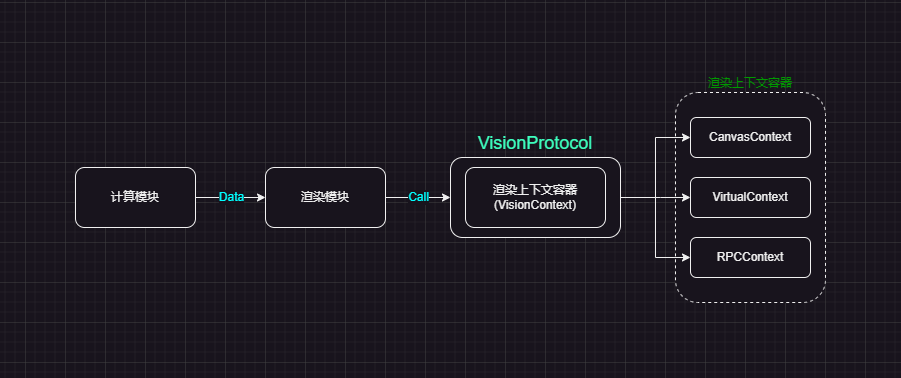

The diagram above was exported from draw.io. Its source (the exported page's mxGraphModel, read from the mxfile embedded in the PNG):
<mxGraphModel dx="988" dy="577" grid="1" gridSize="10" guides="1" tooltips="1" connect="1" arrows="1" fold="1" page="1" pageScale="1" pageWidth="1169" pageHeight="827" math="0" shadow="0">
  <root>
    <mxCell id="0" />
    <mxCell id="1" parent="0" />
    <mxCell id="lTGDRozN9I56LuCi_AV8-1" value="计算模块" style="rounded=1;whiteSpace=wrap;html=1;" parent="1" vertex="1">
      <mxGeometry x="210" y="325" width="120" height="60" as="geometry" />
    </mxCell>
    <mxCell id="lTGDRozN9I56LuCi_AV8-2" value="渲染模块" style="whiteSpace=wrap;html=1;rounded=1;" parent="1" vertex="1">
      <mxGeometry x="400" y="325" width="120" height="60" as="geometry" />
    </mxCell>
    <mxCell id="lTGDRozN9I56LuCi_AV8-8" style="edgeStyle=orthogonalEdgeStyle;rounded=0;orthogonalLoop=1;jettySize=auto;html=1;exitX=0.5;exitY=1;exitDx=0;exitDy=0;" parent="1" edge="1">
      <mxGeometry relative="1" as="geometry">
        <mxPoint x="690" y="385" as="sourcePoint" />
        <mxPoint x="690" y="385" as="targetPoint" />
      </mxGeometry>
    </mxCell>
    <mxCell id="lTGDRozN9I56LuCi_AV8-9" value="VisionProtocol" style="whiteSpace=wrap;html=1;rounded=1;labelPosition=center;verticalLabelPosition=top;align=center;verticalAlign=bottom;fontSize=18;fontColor=#3DFFBE;" parent="1" vertex="1">
      <mxGeometry x="585" y="315" width="170" height="80" as="geometry" />
    </mxCell>
    <mxCell id="lTGDRozN9I56LuCi_AV8-7" value="渲染上下文容器(VisionContext)" style="rounded=1;whiteSpace=wrap;html=1;" parent="1" vertex="1">
      <mxGeometry x="600" y="325" width="140" height="60" as="geometry" />
    </mxCell>
    <mxCell id="lTGDRozN9I56LuCi_AV8-12" value="&lt;font color=&quot;#009900&quot;&gt;渲染上下文容器&lt;/font&gt;" style="rounded=1;whiteSpace=wrap;html=1;labelPosition=center;verticalLabelPosition=top;align=center;verticalAlign=bottom;dashed=1;" parent="1" vertex="1">
      <mxGeometry x="810" y="250" width="150" height="210" as="geometry" />
    </mxCell>
    <mxCell id="lTGDRozN9I56LuCi_AV8-13" value="CanvasContext" style="rounded=1;whiteSpace=wrap;html=1;" parent="1" vertex="1">
      <mxGeometry x="825" y="275" width="120" height="40" as="geometry" />
    </mxCell>
    <mxCell id="lTGDRozN9I56LuCi_AV8-14" value="VirtualContext" style="rounded=1;whiteSpace=wrap;html=1;" parent="1" vertex="1">
      <mxGeometry x="825" y="335" width="120" height="40" as="geometry" />
    </mxCell>
    <mxCell id="lTGDRozN9I56LuCi_AV8-15" value="RPCContext" style="rounded=1;whiteSpace=wrap;html=1;" parent="1" vertex="1">
      <mxGeometry x="825" y="395" width="120" height="40" as="geometry" />
    </mxCell>
    <mxCell id="lTGDRozN9I56LuCi_AV8-20" value="" style="endArrow=classic;html=1;rounded=0;exitX=1;exitY=0.5;exitDx=0;exitDy=0;entryX=0;entryY=0.5;entryDx=0;entryDy=0;entryPerimeter=0;edgeStyle=orthogonalEdgeStyle;" parent="1" source="lTGDRozN9I56LuCi_AV8-9" target="lTGDRozN9I56LuCi_AV8-14" edge="1">
      <mxGeometry width="50" height="50" relative="1" as="geometry">
        <mxPoint x="729" y="430" as="sourcePoint" />
        <mxPoint x="789" y="430" as="targetPoint" />
        <Array as="points">
          <mxPoint x="795" y="355" />
          <mxPoint x="795" y="355" />
        </Array>
      </mxGeometry>
    </mxCell>
    <mxCell id="lTGDRozN9I56LuCi_AV8-21" value="" style="endArrow=classic;html=1;rounded=0;exitX=1;exitY=0.5;exitDx=0;exitDy=0;entryX=0;entryY=0.5;entryDx=0;entryDy=0;edgeStyle=orthogonalEdgeStyle;" parent="1" source="lTGDRozN9I56LuCi_AV8-9" target="lTGDRozN9I56LuCi_AV8-13" edge="1">
      <mxGeometry width="50" height="50" relative="1" as="geometry">
        <mxPoint x="755" y="295" as="sourcePoint" />
        <mxPoint x="805" y="245" as="targetPoint" />
      </mxGeometry>
    </mxCell>
    <mxCell id="lTGDRozN9I56LuCi_AV8-22" value="" style="endArrow=classic;html=1;rounded=0;exitX=1;exitY=0.5;exitDx=0;exitDy=0;entryX=0;entryY=0.5;entryDx=0;entryDy=0;edgeStyle=orthogonalEdgeStyle;" parent="1" source="lTGDRozN9I56LuCi_AV8-9" target="lTGDRozN9I56LuCi_AV8-15" edge="1">
      <mxGeometry width="50" height="50" relative="1" as="geometry">
        <mxPoint x="745" y="455" as="sourcePoint" />
        <mxPoint x="795" y="405" as="targetPoint" />
      </mxGeometry>
    </mxCell>
    <mxCell id="b7iuSrvoOFMTaVKUDUDY-1" value="" style="endArrow=classic;html=1;rounded=0;exitX=1;exitY=0.5;exitDx=0;exitDy=0;entryX=0;entryY=0.5;entryDx=0;entryDy=0;" edge="1" parent="1" source="lTGDRozN9I56LuCi_AV8-1" target="lTGDRozN9I56LuCi_AV8-2">
      <mxGeometry relative="1" as="geometry">
        <mxPoint x="350" y="420" as="sourcePoint" />
        <mxPoint x="450" y="420" as="targetPoint" />
      </mxGeometry>
    </mxCell>
    <mxCell id="b7iuSrvoOFMTaVKUDUDY-2" value="&lt;font color=&quot;#00ffff&quot;&gt;Data&lt;/font&gt;" style="edgeLabel;resizable=0;html=1;align=center;verticalAlign=middle;" connectable="0" vertex="1" parent="b7iuSrvoOFMTaVKUDUDY-1">
      <mxGeometry relative="1" as="geometry" />
    </mxCell>
    <mxCell id="b7iuSrvoOFMTaVKUDUDY-4" value="" style="endArrow=classic;html=1;rounded=0;exitX=1;exitY=0.5;exitDx=0;exitDy=0;entryX=0;entryY=0.5;entryDx=0;entryDy=0;" edge="1" parent="1" source="lTGDRozN9I56LuCi_AV8-2" target="lTGDRozN9I56LuCi_AV8-9">
      <mxGeometry relative="1" as="geometry">
        <mxPoint x="480" y="330" as="sourcePoint" />
        <mxPoint x="580" y="330" as="targetPoint" />
      </mxGeometry>
    </mxCell>
    <mxCell id="b7iuSrvoOFMTaVKUDUDY-5" value="Call" style="edgeLabel;resizable=0;html=1;align=center;verticalAlign=middle;fontColor=#00FFFF;" connectable="0" vertex="1" parent="b7iuSrvoOFMTaVKUDUDY-4">
      <mxGeometry relative="1" as="geometry" />
    </mxCell>
  </root>
</mxGraphModel>